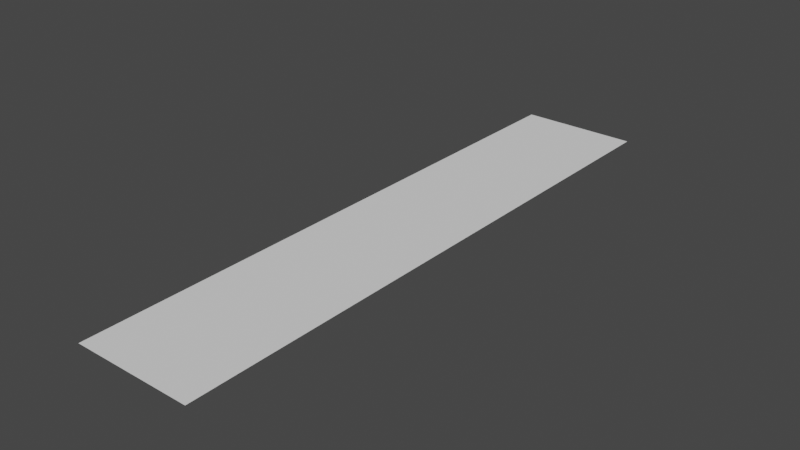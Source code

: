 # Source: Ground.blend  (saved by Blender 2.91.10; exported with 4.5.12 LTS)
import bpy
from mathutils import Matrix  # noqa: F401  (used for matrix-valued properties, if any)

bpy.ops.wm.read_factory_settings(use_empty=True)
scene = bpy.context.scene
scene.name = 'Scene'

# ---- collections
col_collection = bpy.data.collections.new('Collection'); scene.collection.children.link(col_collection)

# ---- world
world_world = bpy.data.worlds.new('World'); scene.world = world_world
world_world.use_nodes = True; world_world.node_tree.nodes.clear()
_N = world_world.node_tree.nodes; _L = world_world.node_tree.links
n0 = _N.new('ShaderNodeOutputWorld'); n0.name = 'World Output'; n0.location = (300, 300)
n1 = _N.new('ShaderNodeBackground'); n1.name = 'Background'; n1.location = (10, 300)
n1.inputs[0].default_value = (0.05088, 0.05088, 0.05088, 1.0)
_L.new(n1.outputs[0], n0.inputs[0])
n0.is_active_output = True
world_world.color = (0.05088, 0.05088, 0.05088)
world_world.use_sun_shadow = False
world_world.sun_shadow_jitter_overblur = 0.0

# ---- meshes
me_plane = bpy.data.meshes.new('Plane')
me_plane.from_pydata([(-1.0, -1.733, 0.0), (1.0, -1.733, 0.0), (-1.0, 0.2667, 0.0), (1.0, 0.2667, 0.0), (-1.0, 0.1417, 0.0), (-1.0, 0.01667, 0.0), (-1.0, -0.1083, 0.0), (-1.0, -0.2333, 0.0), (-1.0, -0.3583, 0.0), (-1.0, -0.4833, 0.0), (-1.0, -0.6083, 0.0), (-1.0, -0.7333, 0.0), (-1.0, -0.8583, 0.0), (-1.0, -0.9833, 0.0), (-1.0, -1.108, 0.0), (-1.0, -1.233, 0.0), (-1.0, -1.358, 0.0), (-1.0, -1.483, 0.0), (-1.0, -1.608, 0.0), (1.0, -1.608, 0.0), (1.0, -1.483, 0.0), (1.0, -1.358, 0.0), (1.0, -1.233, 0.0), (1.0, -1.108, 0.0), (1.0, -0.9833, 0.0), (1.0, -0.8583, 0.0), (1.0, -0.7333, 0.0), (1.0, -0.6083, 0.0), (1.0, -0.4833, 0.0), (1.0, -0.3583, 0.0), (1.0, -0.2333, 0.0), (1.0, -0.1083, 0.0), (1.0, 0.01667, 0.0), (1.0, 0.1417, 0.0), (-0.3333, -1.733, 0.0), (0.3333, -1.733, 0.0), (0.3333, 0.2667, 0.0), (-0.3333, 0.2667, 0.0), (0.3333, -1.608, 0.0), (-0.3333, -1.608, 0.0), (0.3333, -1.483, 0.0), (-0.3333, -1.483, 0.0), (0.3333, -1.358, 0.0), (-0.3333, -1.358, 0.0), (0.3333, -1.233, 0.0), (-0.3333, -1.233, 0.0), (0.3333, -1.108, 0.0), (-0.3333, -1.108, 0.0), (0.3333, -0.9833, 0.0), (-0.3333, -0.9833, 0.0), (0.3333, -0.8583, 0.0), (-0.3333, -0.8583, 0.0), (0.3333, -0.7333, 0.0), (-0.3333, -0.7333, 0.0), (0.3333, -0.6083, 0.0), (-0.3333, -0.6083, 0.0), (0.3333, -0.4833, 0.0), (-0.3333, -0.4833, 0.0), (0.3333, -0.3583, 0.0), (-0.3333, -0.3583, 0.0), (0.3333, -0.2333, 0.0), (-0.3333, -0.2333, 0.0), (0.3333, -0.1083, 0.0), (-0.3333, -0.1083, 0.0), (0.3333, 0.01667, 0.0), (-0.3333, 0.01667, 0.0), (0.3333, 0.1417, 0.0), (-0.3333, 0.1417, 0.0), (-1.0, -1.671, 0.0), (0.6667, -1.733, 0.0), (1.0, 0.2042, 0.0), (-0.6667, 0.2667, 0.0), (-1.0, 0.2042, 0.0), (-1.0, 0.07917, 0.0), (-1.0, -0.04583, 0.0), (-1.0, -0.1708, 0.0), (-1.0, -0.2958, 0.0), (-1.0, -0.4208, 0.0), (-1.0, -0.5458, 0.0), (-1.0, -0.6708, 0.0), (-1.0, -0.7958, 0.0), (-1.0, -0.9208, 0.0), (-1.0, -1.046, 0.0), (-1.0, -1.171, 0.0), (-1.0, -1.296, 0.0), (-1.0, -1.421, 0.0), (-1.0, -1.546, 0.0), (1.0, -1.671, 0.0), (1.0, -1.546, 0.0), (1.0, -1.421, 0.0), (1.0, -1.296, 0.0), (1.0, -1.171, 0.0), (1.0, -1.046, 0.0), (1.0, -0.9208, 0.0), (1.0, -0.7958, 0.0), (1.0, -0.6708, 0.0), (1.0, -0.5458, 0.0), (1.0, -0.4208, 0.0), (1.0, -0.2958, 0.0), (1.0, -0.1708, 0.0), (1.0, -0.04583, 0.0), (1.0, 0.07917, 0.0), (-0.6667, -1.608, 0.0), (-0.6667, -1.483, 0.0), (-0.6667, -1.358, 0.0), (-0.6667, -1.233, 0.0), (-0.6667, -1.108, 0.0), (-0.6667, -0.9833, 0.0), (-0.6667, -0.8583, 0.0), (-0.6667, -0.7333, 0.0), (-0.6667, -0.6083, 0.0), (-0.6667, -0.4833, 0.0), (-0.6667, -0.3583, 0.0), (-0.6667, -0.2333, 0.0), (-0.6667, -0.1083, 0.0), (-0.6667, 0.01667, 0.0), (-0.6667, 0.1417, 0.0), (-0.6667, -1.733, 0.0), (0.0, -1.733, 0.0), (0.6667, 0.2667, 0.0), (0.0, 0.2667, 0.0), (0.6667, -1.608, 0.0), (0.0, -1.608, 0.0), (0.6667, -1.483, 0.0), (0.0, -1.483, 0.0), (0.6667, -1.358, 0.0), (0.0, -1.358, 0.0), (0.6667, -1.233, 0.0), (0.0, -1.233, 0.0), (0.6667, -1.108, 0.0), (0.0, -1.108, 0.0), (0.6667, -0.9833, 0.0), (0.0, -0.9833, 0.0), (0.6667, -0.8583, 0.0), (0.0, -0.8583, 0.0), (0.6667, -0.7333, 0.0), (0.0, -0.7333, 0.0), (0.6667, -0.6083, 0.0), (0.0, -0.6083, 0.0), (0.6667, -0.4833, 0.0), (0.0, -0.4833, 0.0), (0.6667, -0.3583, 0.0), (0.0, -0.3583, 0.0), (0.6667, -0.2333, 0.0), (0.0, -0.2333, 0.0), (0.6667, -0.1083, 0.0), (0.0, -0.1083, 0.0), (0.6667, 0.01667, 0.0), (0.0, 0.01667, 0.0), (0.6667, 0.1417, 0.0), (0.0, 0.1417, 0.0), (-0.3333, 0.07917, 0.0), (0.3333, 0.07917, 0.0), (-0.3333, -0.04583, 0.0), (0.3333, -0.04583, 0.0), (-0.3333, -0.1708, 0.0), (0.3333, -0.1708, 0.0), (-0.3333, -0.2958, 0.0), (0.3333, -0.2958, 0.0), (-0.3333, -0.4208, 0.0), (0.3333, -0.4208, 0.0), (-0.3333, -0.5458, 0.0), (0.3333, -0.5458, 0.0), (-0.3333, -0.6708, 0.0), (0.3333, -0.6708, 0.0), (-0.3333, -0.7958, 0.0), (0.3333, -0.7958, 0.0), (-0.3333, -0.9208, 0.0), (0.3333, -0.9208, 0.0), (-0.3333, -1.046, 0.0), (0.3333, -1.046, 0.0), (-0.3333, -1.171, 0.0), (0.3333, -1.171, 0.0), (-0.3333, -1.296, 0.0), (0.3333, -1.296, 0.0), (-0.3333, -1.421, 0.0), (0.3333, -1.421, 0.0), (-0.3333, -1.546, 0.0), (0.3333, -1.546, 0.0), (-0.3333, -1.671, 0.0), (0.3333, -1.671, 0.0), (-0.3333, 0.2042, 0.0), (0.3333, 0.2042, 0.0), (0.0, 0.2042, 0.0), (-0.6667, 0.2042, 0.0), (0.0, -1.671, 0.0), (-0.6667, -1.671, 0.0), (0.0, -1.546, 0.0), (-0.6667, -1.546, 0.0), (0.0, -1.421, 0.0), (-0.6667, -1.421, 0.0), (0.0, -1.296, 0.0), (-0.6667, -1.296, 0.0), (0.0, -1.171, 0.0), (-0.6667, -1.171, 0.0), (0.0, -1.046, 0.0), (-0.6667, -1.046, 0.0), (0.0, -0.9208, 0.0), (-0.6667, -0.9208, 0.0), (0.0, -0.7958, 0.0), (-0.6667, -0.7958, 0.0), (0.0, -0.6708, 0.0), (-0.6667, -0.6708, 0.0), (0.0, -0.5458, 0.0), (-0.6667, -0.5458, 0.0), (0.0, -0.4208, 0.0), (-0.6667, -0.4208, 0.0), (0.0, -0.2958, 0.0), (-0.6667, -0.2958, 0.0), (0.0, -0.1708, 0.0), (-0.6667, -0.1708, 0.0), (0.0, -0.04583, 0.0), (-0.6667, -0.04583, 0.0), (0.0, 0.07917, 0.0), (-0.6667, 0.07917, 0.0), (0.6667, 0.07917, 0.0), (0.6667, -0.04583, 0.0), (0.6667, -0.1708, 0.0), (0.6667, -0.2958, 0.0), (0.6667, -0.4208, 0.0), (0.6667, -0.5458, 0.0), (0.6667, -0.6708, 0.0), (0.6667, -0.7958, 0.0), (0.6667, -0.9208, 0.0), (0.6667, -1.046, 0.0), (0.6667, -1.171, 0.0), (0.6667, -1.296, 0.0), (0.6667, -1.421, 0.0), (0.6667, -1.546, 0.0), (0.6667, -1.671, 0.0), (0.6667, 0.2042, 0.0)], [], [(230, 70, 3, 119), (229, 87, 19, 121), (228, 88, 20, 123), (227, 89, 21, 125), (226, 90, 22, 127), (225, 91, 23, 129), (224, 92, 24, 131), (223, 93, 25, 133), (222, 94, 26, 135), (221, 95, 27, 137), (220, 96, 28, 139), (219, 97, 29, 141), (218, 98, 30, 143), (217, 99, 31, 145), (216, 100, 32, 147), (215, 101, 33, 149), (214, 151, 67, 116), (213, 152, 66, 150), (212, 153, 65, 115), (211, 154, 64, 148), (210, 155, 63, 114), (209, 156, 62, 146), (208, 157, 61, 113), (207, 158, 60, 144), (206, 159, 59, 112), (205, 160, 58, 142), (204, 161, 57, 111), (203, 162, 56, 140), (202, 163, 55, 110), (201, 164, 54, 138), (200, 165, 53, 109), (199, 166, 52, 136), (198, 167, 51, 108), (197, 168, 50, 134), (196, 169, 49, 107), (195, 170, 48, 132), (194, 171, 47, 106), (193, 172, 46, 130), (192, 173, 45, 105), (191, 174, 44, 128), (190, 175, 43, 104), (189, 176, 42, 126), (188, 177, 41, 103), (187, 178, 40, 124), (186, 179, 39, 102), (185, 180, 38, 122), (184, 181, 37, 71), (183, 182, 36, 120), (181, 183, 120, 37), (67, 150, 183, 181), (150, 66, 182, 183), (72, 184, 71, 2), (4, 116, 184, 72), (116, 67, 181, 184), (179, 185, 122, 39), (34, 118, 185, 179), (118, 35, 180, 185), (68, 186, 102, 18), (0, 117, 186, 68), (117, 34, 179, 186), (177, 187, 124, 41), (39, 122, 187, 177), (122, 38, 178, 187), (86, 188, 103, 17), (18, 102, 188, 86), (102, 39, 177, 188), (175, 189, 126, 43), (41, 124, 189, 175), (124, 40, 176, 189), (85, 190, 104, 16), (17, 103, 190, 85), (103, 41, 175, 190), (173, 191, 128, 45), (43, 126, 191, 173), (126, 42, 174, 191), (84, 192, 105, 15), (16, 104, 192, 84), (104, 43, 173, 192), (171, 193, 130, 47), (45, 128, 193, 171), (128, 44, 172, 193), (83, 194, 106, 14), (15, 105, 194, 83), (105, 45, 171, 194), (169, 195, 132, 49), (47, 130, 195, 169), (130, 46, 170, 195), (82, 196, 107, 13), (14, 106, 196, 82), (106, 47, 169, 196), (167, 197, 134, 51), (49, 132, 197, 167), (132, 48, 168, 197), (81, 198, 108, 12), (13, 107, 198, 81), (107, 49, 167, 198), (165, 199, 136, 53), (51, 134, 199, 165), (134, 50, 166, 199), (80, 200, 109, 11), (12, 108, 200, 80), (108, 51, 165, 200), (163, 201, 138, 55), (53, 136, 201, 163), (136, 52, 164, 201), (79, 202, 110, 10), (11, 109, 202, 79), (109, 53, 163, 202), (161, 203, 140, 57), (55, 138, 203, 161), (138, 54, 162, 203), (78, 204, 111, 9), (10, 110, 204, 78), (110, 55, 161, 204), (159, 205, 142, 59), (57, 140, 205, 159), (140, 56, 160, 205), (77, 206, 112, 8), (9, 111, 206, 77), (111, 57, 159, 206), (157, 207, 144, 61), (59, 142, 207, 157), (142, 58, 158, 207), (76, 208, 113, 7), (8, 112, 208, 76), (112, 59, 157, 208), (155, 209, 146, 63), (61, 144, 209, 155), (144, 60, 156, 209), (75, 210, 114, 6), (7, 113, 210, 75), (113, 61, 155, 210), (153, 211, 148, 65), (63, 146, 211, 153), (146, 62, 154, 211), (74, 212, 115, 5), (6, 114, 212, 74), (114, 63, 153, 212), (151, 213, 150, 67), (65, 148, 213, 151), (148, 64, 152, 213), (73, 214, 116, 4), (5, 115, 214, 73), (115, 65, 151, 214), (152, 215, 149, 66), (64, 147, 215, 152), (147, 32, 101, 215), (154, 216, 147, 64), (62, 145, 216, 154), (145, 31, 100, 216), (156, 217, 145, 62), (60, 143, 217, 156), (143, 30, 99, 217), (158, 218, 143, 60), (58, 141, 218, 158), (141, 29, 98, 218), (160, 219, 141, 58), (56, 139, 219, 160), (139, 28, 97, 219), (162, 220, 139, 56), (54, 137, 220, 162), (137, 27, 96, 220), (164, 221, 137, 54), (52, 135, 221, 164), (135, 26, 95, 221), (166, 222, 135, 52), (50, 133, 222, 166), (133, 25, 94, 222), (168, 223, 133, 50), (48, 131, 223, 168), (131, 24, 93, 223), (170, 224, 131, 48), (46, 129, 224, 170), (129, 23, 92, 224), (172, 225, 129, 46), (44, 127, 225, 172), (127, 22, 91, 225), (174, 226, 127, 44), (42, 125, 226, 174), (125, 21, 90, 226), (176, 227, 125, 42), (40, 123, 227, 176), (123, 20, 89, 227), (178, 228, 123, 40), (38, 121, 228, 178), (121, 19, 88, 228), (180, 229, 121, 38), (35, 69, 229, 180), (69, 1, 87, 229), (182, 230, 119, 36), (66, 149, 230, 182), (149, 33, 70, 230)])
_uv = me_plane.uv_layers.new(name='UVMap')
_uv.uv.foreach_set('vector', [0.8333, 0.9688, 1.0, 0.9688, 1.0, 1.0, 0.8333, 1.0, 0.8333, 0.03125, 1.0, 0.03125, 1.0, 0.0625, 0.8333, 0.0625, 0.8333, 0.09375, 1.0, 0.09375, 1.0, 0.125, 0.8333, 0.125, 0.8333, 0.1562, 1.0, 0.1562, 1.0, 0.1875, 0.8333, 0.1875, 0.8333, 0.2188, 1.0, 0.2188, 1.0, 0.25, 0.8333, 0.25, 0.8333, 0.2812, 1.0, 0.2812, 1.0, 0.3125, 0.8333, 0.3125, 0.8333, 0.3438, 1.0, 0.3438, 1.0, 0.375, 0.8333, 0.375, 0.8333, 0.4062, 1.0, 0.4062, 1.0, 0.4375, 0.8333, 0.4375, 0.8333, 0.4687, 1.0, 0.4687, 1.0, 0.5, 0.8333, 0.5, 0.8333, 0.5312, 1.0, 0.5312, 1.0, 0.5625, 0.8333, 0.5625, 0.8333, 0.5938, 1.0, 0.5938, 1.0, 0.625, 0.8333, 0.625, 0.8333, 0.6562, 1.0, 0.6562, 1.0, 0.6875, 0.8333, 0.6875, 0.8333, 0.7188, 1.0, 0.7188, 1.0, 0.75, 0.8333, 0.75, 0.8333, 0.7812, 1.0, 0.7812, 1.0, 0.8125, 0.8333, 0.8125, 0.8333, 0.8438, 1.0, 0.8438, 1.0, 0.875, 0.8333, 0.875, 0.8333, 0.9062, 1.0, 0.9062, 1.0, 0.9375, 0.8333, 0.9375, 0.1667, 0.9062, 0.3333, 0.9062, 0.3333, 0.9375, 0.1667, 0.9375, 0.5, 0.9062, 0.6667, 0.9062, 0.6667, 0.9375, 0.5, 0.9375, 0.1667, 0.8438, 0.3333, 0.8438, 0.3333, 0.875, 0.1667, 0.875, 0.5, 0.8438, 0.6667, 0.8438, 0.6667, 0.875, 0.5, 0.875, 0.1667, 0.7812, 0.3333, 0.7812, 0.3333, 0.8125, 0.1667, 0.8125, 0.5, 0.7812, 0.6667, 0.7812, 0.6667, 0.8125, 0.5, 0.8125, 0.1667, 0.7188, 0.3333, 0.7188, 0.3333, 0.75, 0.1667, 0.75, 0.5, 0.7188, 0.6667, 0.7188, 0.6667, 0.75, 0.5, 0.75, 0.1667, 0.6562, 0.3333, 0.6562, 0.3333, 0.6875, 0.1667, 0.6875, 0.5, 0.6562, 0.6667, 0.6562, 0.6667, 0.6875, 0.5, 0.6875, 0.1667, 0.5938, 0.3333, 0.5938, 0.3333, 0.625, 0.1667, 0.625, 0.5, 0.5938, 0.6667, 0.5938, 0.6667, 0.625, 0.5, 0.625, 0.1667, 0.5312, 0.3333, 0.5312, 0.3333, 0.5625, 0.1667, 0.5625, 0.5, 0.5312, 0.6667, 0.5312, 0.6667, 0.5625, 0.5, 0.5625, 0.1667, 0.4688, 0.3333, 0.4688, 0.3333, 0.5, 0.1667, 0.5, 0.5, 0.4687, 0.6667, 0.4687, 0.6667, 0.5, 0.5, 0.5, 0.1667, 0.4062, 0.3333, 0.4062, 0.3333, 0.4375, 0.1667, 0.4375, 0.5, 0.4062, 0.6667, 0.4062, 0.6667, 0.4375, 0.5, 0.4375, 0.1667, 0.3438, 0.3333, 0.3438, 0.3333, 0.375, 0.1667, 0.375, 0.5, 0.3438, 0.6667, 0.3438, 0.6667, 0.375, 0.5, 0.375, 0.1667, 0.2812, 0.3333, 0.2812, 0.3333, 0.3125, 0.1667, 0.3125, 0.5, 0.2812, 0.6667, 0.2812, 0.6667, 0.3125, 0.5, 0.3125, 0.1667, 0.2188, 0.3333, 0.2188, 0.3333, 0.25, 0.1667, 0.25, 0.5, 0.2188, 0.6667, 0.2188, 0.6667, 0.25, 0.5, 0.25, 0.1667, 0.1562, 0.3333, 0.1562, 0.3333, 0.1875, 0.1667, 0.1875, 0.5, 0.1562, 0.6667, 0.1562, 0.6667, 0.1875, 0.5, 0.1875, 0.1667, 0.09375, 0.3333, 0.09375, 0.3333, 0.125, 0.1667, 0.125, 0.5, 0.09375, 0.6667, 0.09375, 0.6667, 0.125, 0.5, 0.125, 0.1667, 0.03125, 0.3333, 0.03125, 0.3333, 0.0625, 0.1667, 0.0625, 0.5, 0.03125, 0.6667, 0.03125, 0.6667, 0.0625, 0.5, 0.0625, 0.1667, 0.9688, 0.3333, 0.9688, 0.3333, 1.0, 0.1667, 1.0, 0.5, 0.9688, 0.6667, 0.9688, 0.6667, 1.0, 0.5, 1.0, 0.3333, 0.9688, 0.5, 0.9688, 0.5, 1.0, 0.3333, 1.0, 0.3333, 0.9375, 0.5, 0.9375, 0.5, 0.9688, 0.3333, 0.9688, 0.5, 0.9375, 0.6667, 0.9375, 0.6667, 0.9688, 0.5, 0.9688, 0.0, 0.9688, 0.1667, 0.9688, 0.1667, 1.0, 0.0, 1.0, 0.0, 0.9375, 0.1667, 0.9375, 0.1667, 0.9688, 0.0, 0.9688, 0.1667, 0.9375, 0.3333, 0.9375, 0.3333, 0.9688, 0.1667, 0.9688, 0.3333, 0.03125, 0.5, 0.03125, 0.5, 0.0625, 0.3333, 0.0625, 0.3333, 0.0, 0.5, 0.0, 0.5, 0.03125, 0.3333, 0.03125, 0.5, 0.0, 0.6667, 0.0, 0.6667, 0.03125, 0.5, 0.03125, 0.0, 0.03125, 0.1667, 0.03125, 0.1667, 0.0625, 0.0, 0.0625, 0.0, 0.0, 0.1667, 0.0, 0.1667, 0.03125, 0.0, 0.03125, 0.1667, 0.0, 0.3333, 0.0, 0.3333, 0.03125, 0.1667, 0.03125, 0.3333, 0.09375, 0.5, 0.09375, 0.5, 0.125, 0.3333, 0.125, 0.3333, 0.0625, 0.5, 0.0625, 0.5, 0.09375, 0.3333, 0.09375, 0.5, 0.0625, 0.6667, 0.0625, 0.6667, 0.09375, 0.5, 0.09375, 0.0, 0.09375, 0.1667, 0.09375, 0.1667, 0.125, 0.0, 0.125, 0.0, 0.0625, 0.1667, 0.0625, 0.1667, 0.09375, 0.0, 0.09375, 0.1667, 0.0625, 0.3333, 0.0625, 0.3333, 0.09375, 0.1667, 0.09375, 0.3333, 0.1562, 0.5, 0.1562, 0.5, 0.1875, 0.3333, 0.1875, 0.3333, 0.125, 0.5, 0.125, 0.5, 0.1562, 0.3333, 0.1562, 0.5, 0.125, 0.6667, 0.125, 0.6667, 0.1562, 0.5, 0.1562, 0.0, 0.1562, 0.1667, 0.1562, 0.1667, 0.1875, 0.0, 0.1875, 0.0, 0.125, 0.1667, 0.125, 0.1667, 0.1562, 0.0, 0.1562, 0.1667, 0.125, 0.3333, 0.125, 0.3333, 0.1562, 0.1667, 0.1562, 0.3333, 0.2188, 0.5, 0.2188, 0.5, 0.25, 0.3333, 0.25, 0.3333, 0.1875, 0.5, 0.1875, 0.5, 0.2188, 0.3333, 0.2188, 0.5, 0.1875, 0.6667, 0.1875, 0.6667, 0.2188, 0.5, 0.2188, 0.0, 0.2188, 0.1667, 0.2188, 0.1667, 0.25, 0.0, 0.25, 0.0, 0.1875, 0.1667, 0.1875, 0.1667, 0.2188, 0.0, 0.2188, 0.1667, 0.1875, 0.3333, 0.1875, 0.3333, 0.2188, 0.1667, 0.2188, 0.3333, 0.2812, 0.5, 0.2812, 0.5, 0.3125, 0.3333, 0.3125, 0.3333, 0.25, 0.5, 0.25, 0.5, 0.2812, 0.3333, 0.2812, 0.5, 0.25, 0.6667, 0.25, 0.6667, 0.2812, 0.5, 0.2812, 0.0, 0.2812, 0.1667, 0.2812, 0.1667, 0.3125, 0.0, 0.3125, 0.0, 0.25, 0.1667, 0.25, 0.1667, 0.2812, 0.0, 0.2812, 0.1667, 0.25, 0.3333, 0.25, 0.3333, 0.2812, 0.1667, 0.2812, 0.3333, 0.3438, 0.5, 0.3438, 0.5, 0.375, 0.3333, 0.375, 0.3333, 0.3125, 0.5, 0.3125, 0.5, 0.3438, 0.3333, 0.3438, 0.5, 0.3125, 0.6667, 0.3125, 0.6667, 0.3438, 0.5, 0.3438, 0.0, 0.3438, 0.1667, 0.3438, 0.1667, 0.375, 0.0, 0.375, 0.0, 0.3125, 0.1667, 0.3125, 0.1667, 0.3438, 0.0, 0.3438, 0.1667, 0.3125, 0.3333, 0.3125, 0.3333, 0.3438, 0.1667, 0.3438, 0.3333, 0.4062, 0.5, 0.4062, 0.5, 0.4375, 0.3333, 0.4375, 0.3333, 0.375, 0.5, 0.375, 0.5, 0.4062, 0.3333, 0.4062, 0.5, 0.375, 0.6667, 0.375, 0.6667, 0.4062, 0.5, 0.4062, 0.0, 0.4062, 0.1667, 0.4062, 0.1667, 0.4375, 0.0, 0.4375, 0.0, 0.375, 0.1667, 0.375, 0.1667, 0.4062, 0.0, 0.4062, 0.1667, 0.375, 0.3333, 0.375, 0.3333, 0.4062, 0.1667, 0.4062, 0.3333, 0.4688, 0.5, 0.4687, 0.5, 0.5, 0.3333, 0.5, 0.3333, 0.4375, 0.5, 0.4375, 0.5, 0.4687, 0.3333, 0.4688, 0.5, 0.4375, 0.6667, 0.4375, 0.6667, 0.4687, 0.5, 0.4687, 0.0, 0.4688, 0.1667, 0.4688, 0.1667, 0.5, 0.0, 0.5, 0.0, 0.4375, 0.1667, 0.4375, 0.1667, 0.4688, 0.0, 0.4688, 0.1667, 0.4375, 0.3333, 0.4375, 0.3333, 0.4688, 0.1667, 0.4688, 0.3333, 0.5312, 0.5, 0.5312, 0.5, 0.5625, 0.3333, 0.5625, 0.3333, 0.5, 0.5, 0.5, 0.5, 0.5312, 0.3333, 0.5312, 0.5, 0.5, 0.6667, 0.5, 0.6667, 0.5312, 0.5, 0.5312, 0.0, 0.5312, 0.1667, 0.5312, 0.1667, 0.5625, 0.0, 0.5625, 0.0, 0.5, 0.1667, 0.5, 0.1667, 0.5312, 0.0, 0.5312, 0.1667, 0.5, 0.3333, 0.5, 0.3333, 0.5312, 0.1667, 0.5312, 0.3333, 0.5938, 0.5, 0.5938, 0.5, 0.625, 0.3333, 0.625, 0.3333, 0.5625, 0.5, 0.5625, 0.5, 0.5938, 0.3333, 0.5938, 0.5, 0.5625, 0.6667, 0.5625, 0.6667, 0.5938, 0.5, 0.5938, 0.0, 0.5938, 0.1667, 0.5938, 0.1667, 0.625, 0.0, 0.625, 0.0, 0.5625, 0.1667, 0.5625, 0.1667, 0.5938, 0.0, 0.5938, 0.1667, 0.5625, 0.3333, 0.5625, 0.3333, 0.5938, 0.1667, 0.5938, 0.3333, 0.6562, 0.5, 0.6562, 0.5, 0.6875, 0.3333, 0.6875, 0.3333, 0.625, 0.5, 0.625, 0.5, 0.6562, 0.3333, 0.6562, 0.5, 0.625, 0.6667, 0.625, 0.6667, 0.6562, 0.5, 0.6562, 0.0, 0.6562, 0.1667, 0.6562, 0.1667, 0.6875, 0.0, 0.6875, 0.0, 0.625, 0.1667, 0.625, 0.1667, 0.6562, 0.0, 0.6562, 0.1667, 0.625, 0.3333, 0.625, 0.3333, 0.6562, 0.1667, 0.6562, 0.3333, 0.7188, 0.5, 0.7188, 0.5, 0.75, 0.3333, 0.75, 0.3333, 0.6875, 0.5, 0.6875, 0.5, 0.7188, 0.3333, 0.7188, 0.5, 0.6875, 0.6667, 0.6875, 0.6667, 0.7188, 0.5, 0.7188, 0.0, 0.7188, 0.1667, 0.7188, 0.1667, 0.75, 0.0, 0.75, 0.0, 0.6875, 0.1667, 0.6875, 0.1667, 0.7188, 0.0, 0.7188, 0.1667, 0.6875, 0.3333, 0.6875, 0.3333, 0.7188, 0.1667, 0.7188, 0.3333, 0.7812, 0.5, 0.7812, 0.5, 0.8125, 0.3333, 0.8125, 0.3333, 0.75, 0.5, 0.75, 0.5, 0.7812, 0.3333, 0.7812, 0.5, 0.75, 0.6667, 0.75, 0.6667, 0.7812, 0.5, 0.7812, 0.0, 0.7812, 0.1667, 0.7812, 0.1667, 0.8125, 0.0, 0.8125, 0.0, 0.75, 0.1667, 0.75, 0.1667, 0.7812, 0.0, 0.7812, 0.1667, 0.75, 0.3333, 0.75, 0.3333, 0.7812, 0.1667, 0.7812, 0.3333, 0.8438, 0.5, 0.8438, 0.5, 0.875, 0.3333, 0.875, 0.3333, 0.8125, 0.5, 0.8125, 0.5, 0.8438, 0.3333, 0.8438, 0.5, 0.8125, 0.6667, 0.8125, 0.6667, 0.8438, 0.5, 0.8438, 0.0, 0.8438, 0.1667, 0.8438, 0.1667, 0.875, 0.0, 0.875, 0.0, 0.8125, 0.1667, 0.8125, 0.1667, 0.8438, 0.0, 0.8438, 0.1667, 0.8125, 0.3333, 0.8125, 0.3333, 0.8438, 0.1667, 0.8438, 0.3333, 0.9062, 0.5, 0.9062, 0.5, 0.9375, 0.3333, 0.9375, 0.3333, 0.875, 0.5, 0.875, 0.5, 0.9062, 0.3333, 0.9062, 0.5, 0.875, 0.6667, 0.875, 0.6667, 0.9062, 0.5, 0.9062, 0.0, 0.9062, 0.1667, 0.9062, 0.1667, 0.9375, 0.0, 0.9375, 0.0, 0.875, 0.1667, 0.875, 0.1667, 0.9062, 0.0, 0.9062, 0.1667, 0.875, 0.3333, 0.875, 0.3333, 0.9062, 0.1667, 0.9062, 0.6667, 0.9062, 0.8333, 0.9062, 0.8333, 0.9375, 0.6667, 0.9375, 0.6667, 0.875, 0.8333, 0.875, 0.8333, 0.9062, 0.6667, 0.9062, 0.8333, 0.875, 1.0, 0.875, 1.0, 0.9062, 0.8333, 0.9062, 0.6667, 0.8438, 0.8333, 0.8438, 0.8333, 0.875, 0.6667, 0.875, 0.6667, 0.8125, 0.8333, 0.8125, 0.8333, 0.8438, 0.6667, 0.8438, 0.8333, 0.8125, 1.0, 0.8125, 1.0, 0.8438, 0.8333, 0.8438, 0.6667, 0.7812, 0.8333, 0.7812, 0.8333, 0.8125, 0.6667, 0.8125, 0.6667, 0.75, 0.8333, 0.75, 0.8333, 0.7812, 0.6667, 0.7812, 0.8333, 0.75, 1.0, 0.75, 1.0, 0.7812, 0.8333, 0.7812, 0.6667, 0.7188, 0.8333, 0.7188, 0.8333, 0.75, 0.6667, 0.75, 0.6667, 0.6875, 0.8333, 0.6875, 0.8333, 0.7188, 0.6667, 0.7188, 0.8333, 0.6875, 1.0, 0.6875, 1.0, 0.7188, 0.8333, 0.7188, 0.6667, 0.6562, 0.8333, 0.6562, 0.8333, 0.6875, 0.6667, 0.6875, 0.6667, 0.625, 0.8333, 0.625, 0.8333, 0.6562, 0.6667, 0.6562, 0.8333, 0.625, 1.0, 0.625, 1.0, 0.6562, 0.8333, 0.6562, 0.6667, 0.5938, 0.8333, 0.5938, 0.8333, 0.625, 0.6667, 0.625, 0.6667, 0.5625, 0.8333, 0.5625, 0.8333, 0.5938, 0.6667, 0.5938, 0.8333, 0.5625, 1.0, 0.5625, 1.0, 0.5938, 0.8333, 0.5938, 0.6667, 0.5312, 0.8333, 0.5312, 0.8333, 0.5625, 0.6667, 0.5625, 0.6667, 0.5, 0.8333, 0.5, 0.8333, 0.5312, 0.6667, 0.5312, 0.8333, 0.5, 1.0, 0.5, 1.0, 0.5312, 0.8333, 0.5312, 0.6667, 0.4687, 0.8333, 0.4687, 0.8333, 0.5, 0.6667, 0.5, 0.6667, 0.4375, 0.8333, 0.4375, 0.8333, 0.4687, 0.6667, 0.4687, 0.8333, 0.4375, 1.0, 0.4375, 1.0, 0.4687, 0.8333, 0.4687, 0.6667, 0.4062, 0.8333, 0.4062, 0.8333, 0.4375, 0.6667, 0.4375, 0.6667, 0.375, 0.8333, 0.375, 0.8333, 0.4062, 0.6667, 0.4062, 0.8333, 0.375, 1.0, 0.375, 1.0, 0.4062, 0.8333, 0.4062, 0.6667, 0.3438, 0.8333, 0.3438, 0.8333, 0.375, 0.6667, 0.375, 0.6667, 0.3125, 0.8333, 0.3125, 0.8333, 0.3438, 0.6667, 0.3438, 0.8333, 0.3125, 1.0, 0.3125, 1.0, 0.3438, 0.8333, 0.3438, 0.6667, 0.2812, 0.8333, 0.2812, 0.8333, 0.3125, 0.6667, 0.3125, 0.6667, 0.25, 0.8333, 0.25, 0.8333, 0.2812, 0.6667, 0.2812, 0.8333, 0.25, 1.0, 0.25, 1.0, 0.2812, 0.8333, 0.2812, 0.6667, 0.2188, 0.8333, 0.2188, 0.8333, 0.25, 0.6667, 0.25, 0.6667, 0.1875, 0.8333, 0.1875, 0.8333, 0.2188, 0.6667, 0.2188, 0.8333, 0.1875, 1.0, 0.1875, 1.0, 0.2188, 0.8333, 0.2188, 0.6667, 0.1562, 0.8333, 0.1562, 0.8333, 0.1875, 0.6667, 0.1875, 0.6667, 0.125, 0.8333, 0.125, 0.8333, 0.1562, 0.6667, 0.1562, 0.8333, 0.125, 1.0, 0.125, 1.0, 0.1562, 0.8333, 0.1562, 0.6667, 0.09375, 0.8333, 0.09375, 0.8333, 0.125, 0.6667, 0.125, 0.6667, 0.0625, 0.8333, 0.0625, 0.8333, 0.09375, 0.6667, 0.09375, 0.8333, 0.0625, 1.0, 0.0625, 1.0, 0.09375, 0.8333, 0.09375, 0.6667, 0.03125, 0.8333, 0.03125, 0.8333, 0.0625, 0.6667, 0.0625, 0.6667, 0.0, 0.8333, 0.0, 0.8333, 0.03125, 0.6667, 0.03125, 0.8333, 0.0, 1.0, 0.0, 1.0, 0.03125, 0.8333, 0.03125, 0.6667, 0.9688, 0.8333, 0.9688, 0.8333, 1.0, 0.6667, 1.0, 0.6667, 0.9375, 0.8333, 0.9375, 0.8333, 0.9688, 0.6667, 0.9688, 0.8333, 0.9375, 1.0, 0.9375, 1.0, 0.9688, 0.8333, 0.9688])
me_plane.use_remesh_fix_poles = True
me_plane.use_remesh_preserve_attributes = False
me_plane.use_mirror_vertex_groups = False
me_plane.update()

# ---- objects
ob_plane = bpy.data.objects.new('Plane', me_plane)

# ---- transforms, parenting, visibility, modifiers, constraints
ob_plane.location = (0.0, 0.0, 0.0)
ob_plane.scale = (6.0, 30.0, 1.0)
ob_plane.lineart.crease_threshold = 0.0

# ---- collection membership
col_collection.objects.link(ob_plane)

# ---- scene / render settings (as saved in the file)
scene.frame_start = 1; scene.frame_end = 250; scene.frame_set(1)
scene.render.engine = 'BLENDER_EEVEE_NEXT'
scene.cycles.use_denoising = False
scene.cycles.samples = 128
scene.cycles.sampling_pattern = 'TABULATED_SOBOL'
scene.cycles.use_adaptive_sampling = False
scene.cycles.use_light_tree = False
scene.view_settings.view_transform = 'Filmic'
bpy.context.view_layer.update()

# ---- added for rendering (the .blend has no active camera and no usable light): camera, sun
cam_auto = bpy.data.cameras.new('AutoCamera')
cam_auto.lens = 50.0
cam_auto.sensor_width = 36.0
cam_auto.clip_end = 1000.0
ob_auto_camera = bpy.data.objects.new('AutoCamera', cam_auto)
scene.collection.objects.link(ob_auto_camera)
ob_auto_camera.location = (56.6129, -89.9354, 45.2903)
ob_auto_camera.rotation_euler = (1.09748, -7.21219e-08, 0.694738)
scene.camera = ob_auto_camera
light_auto_sun = bpy.data.lights.new('AutoSun', 'SUN')
light_auto_sun.energy = 3.0
light_auto_sun.angle = 0.0523599
ob_auto_sun = bpy.data.objects.new('AutoSun', light_auto_sun)
scene.collection.objects.link(ob_auto_sun)
ob_auto_sun.rotation_euler = (0.872665, 0.174533, 0.523599)
bpy.context.view_layer.update()
